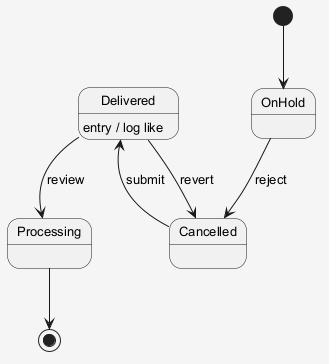

The diagram above was rendered by PlantUML. Its source (embedded in the PNG):
@startuml
skinparam shadowing false
skinparam backgroundColor #F5F5F5
skinparam defaultFontSize 13
[*] --> OnHold
OnHold --> Cancelled : reject
Cancelled --> Delivered : submit
Delivered --> Processing : review
Delivered : entry / log like
Delivered --> Cancelled : revert
Processing --> [*]
@enduml